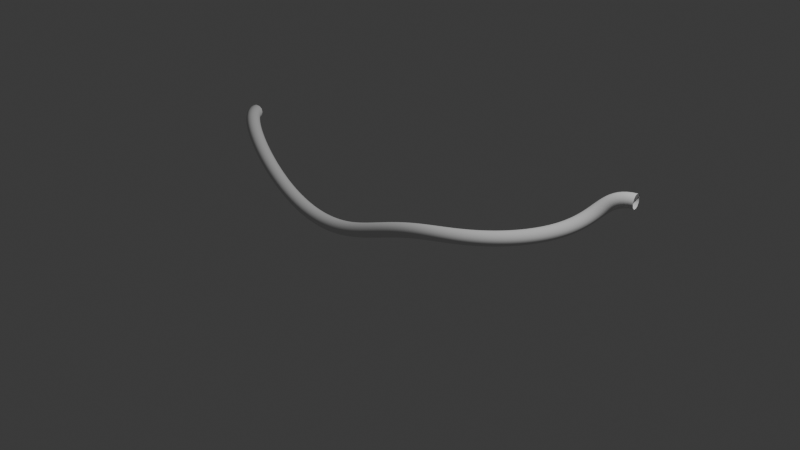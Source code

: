 # Source: hose1.blend  (saved by Blender 4.4.30; exported with 4.5.12 LTS)
import bpy
from mathutils import Matrix  # noqa: F401  (used for matrix-valued properties, if any)

bpy.ops.wm.read_factory_settings(use_empty=True)
scene = bpy.context.scene
scene.name = 'Scene'

# ---- collections
col_collection = bpy.data.collections.new('Collection'); scene.collection.children.link(col_collection)

# ---- world
world_world = bpy.data.worlds.new('World'); scene.world = world_world
world_world.use_nodes = True; world_world.node_tree.nodes.clear()
_N = world_world.node_tree.nodes; _L = world_world.node_tree.links
n0 = _N.new('ShaderNodeOutputWorld'); n0.name = 'World Output'; n0.location = (300, 300)
n1 = _N.new('ShaderNodeBackground'); n1.name = 'Background'; n1.location = (10, 300)
n1.inputs[0].default_value = (0.05088, 0.05088, 0.05088, 1.0)
_L.new(n1.outputs[0], n0.inputs[0])
n0.is_active_output = True
world_world.color = (0.05088, 0.05088, 0.05088)
world_world.sun_shadow_jitter_overblur = 0.0

# ---- cameras
cam_camera = bpy.data.cameras.new('Camera')
cam_camera.clip_end = 100.0
cam_camera.ortho_scale = 7.314

# ---- lights
light_light = bpy.data.lights.new('Light', 'POINT')
light_light.energy = 1000.0
light_light.shadow_soft_size = 0.1

# ---- curves / text
cu_nurbspath = bpy.data.curves.new('NurbsPath', 'CURVE')
cu_nurbspath.dimensions = '3D'
_sp = cu_nurbspath.splines.new('NURBS'); _sp.points.add(8)
_sp.points.foreach_set('co', [-2.82, 0.331, 0.2986, 1.0, -2.709, 0.1192, 0.3305, 1.0, -2.23, -0.003958, -0.18, 1.0, -1.012, -0.1214, -0.6816, 1.0, -0.0102, 0.01624, 0.006902, 1.0, 0.9898, 0.01624, 0.006902, 1.0, 1.584, 1.215, 0.006902, 1.0, 1.575, 1.263, 0.4074, 1.0, 1.894, 1.34, 0.4074, 1.0])
_sp.order_u = 5
_sp.order_v = 0
_sp.resolution_u = 15
_sp.use_endpoint_u = True
cu_nurbspath.use_path = True
cu_nurbspath.bevel_depth = 0.08
cu_nurbspath.resolution_u = 15
cu_nurbspath.fill_mode = 'FULL'

# ---- objects
ob_light = bpy.data.objects.new('Light', light_light)
ob_camera = bpy.data.objects.new('Camera', cam_camera)
ob_nurbspath = bpy.data.objects.new('NurbsPath', cu_nurbspath)

# ---- transforms, parenting, visibility, modifiers, constraints
ob_light.location = (4.076, 1.005, 5.904)
ob_light.rotation_euler = (0.6503, 0.05522, 1.866)
ob_light.lock_rotations_4d = False
ob_light.empty_display_type = 'ARROWS'
ob_light.color = (0.0, 0.0, 0.0, 0.0)
ob_light.lineart.crease_threshold = 0.0
ob_camera.location = (7.359, -6.926, 4.958)
ob_camera.rotation_euler = (1.109, 0.0, 0.8149)
ob_camera.lock_rotations_4d = False
ob_camera.empty_display_type = 'ARROWS'
ob_camera.color = (0.0, 0.0, 0.0, 0.0)
ob_camera.display_type = 'WIRE'
ob_camera.lineart.crease_threshold = 0.0
ob_nurbspath.location = (0.0, 0.0, 0.0)

# ---- collection membership
col_collection.objects.link(ob_light)
col_collection.objects.link(ob_camera)
col_collection.objects.link(ob_nurbspath)

# ---- scene / render settings (as saved in the file)
scene.camera = ob_camera
scene.frame_start = 1; scene.frame_end = 250; scene.frame_set(1)
scene.render.engine = 'BLENDER_EEVEE_NEXT'
bpy.context.view_layer.update()
